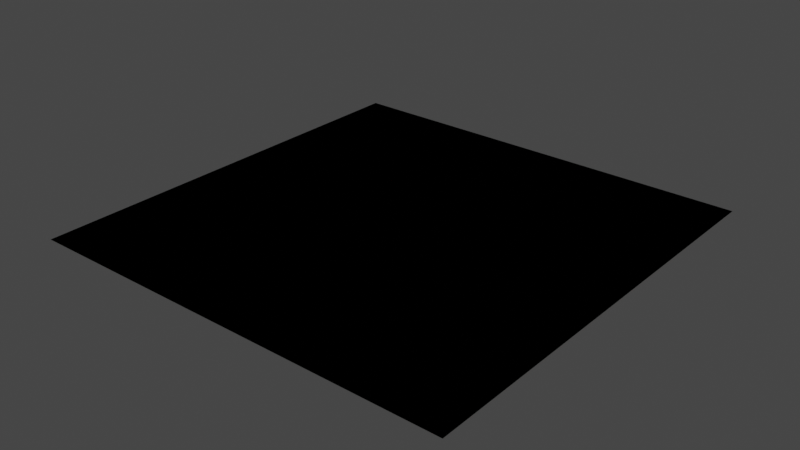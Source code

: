 # Source: basic.blend  (saved by Blender 3.2.14; exported with 4.5.12 LTS)
import bpy
from mathutils import Matrix  # noqa: F401  (used for matrix-valued properties, if any)

bpy.ops.wm.read_factory_settings(use_empty=True)
scene = bpy.context.scene
scene.name = 'Scene'

# ---- materials (node trees are filled in below, after node groups)
mat_material_onlystaticbody = bpy.data.materials.new('material.onlyStaticBody')
mat_material_onlystaticbody.use_transparent_shadow = False
mat_sp_base__op_base__vcio_tile__vcis_16__dup = bpy.data.materials.new('[sp=base][op=base][vcio=tile][vcis=16][dup]')
mat_sp_base__op_base__vcio_tile__vcis_16__dup.use_transparent_shadow = False
mat_sp_base__op_base__vcio_base__vcis_16 = bpy.data.materials.new('[sp=base][op=base][vcio=base][vcis=16]')
mat_sp_base__op_base__vcio_base__vcis_16.use_transparent_shadow = False

# ---- material node trees
mat_material_onlystaticbody.use_nodes = True; mat_material_onlystaticbody.node_tree.nodes.clear()
_N = mat_material_onlystaticbody.node_tree.nodes; _L = mat_material_onlystaticbody.node_tree.links
n0 = _N.new('ShaderNodeBsdfPrincipled'); n0.name = 'Principled BSDF'; n0.location = (10, 300)
n0.distribution = 'GGX'
n0.subsurface_method = 'BURLEY'
n0.inputs[3].default_value = 1.45
n0.inputs[27].default_value = (0.0, 0.0, 0.0, 1.0)
n0.inputs[28].default_value = 1.0
n1 = _N.new('ShaderNodeOutputMaterial'); n1.name = 'Material Output'; n1.location = (300, 300)
_L.new(n0.outputs[0], n1.inputs[0])
n1.is_active_output = True
mat_sp_base__op_base__vcio_tile__vcis_16__dup.use_nodes = True; mat_sp_base__op_base__vcio_tile__vcis_16__dup.node_tree.nodes.clear()
_N = mat_sp_base__op_base__vcio_tile__vcis_16__dup.node_tree.nodes; _L = mat_sp_base__op_base__vcio_tile__vcis_16__dup.node_tree.links
n0 = _N.new('ShaderNodeBsdfPrincipled'); n0.name = 'Principled BSDF'; n0.location = (10, 300)
n0.distribution = 'GGX'
n0.subsurface_method = 'RANDOM_WALK_SKIN'
n0.inputs[0].default_value = (0.1254, 0.0, 0.8, 1.0)
n0.inputs[3].default_value = 1.45
n0.inputs[27].default_value = (0.0, 0.0, 0.0, 1.0)
n0.inputs[28].default_value = 1.0
n1 = _N.new('ShaderNodeOutputMaterial'); n1.name = 'Material Output'; n1.location = (300, 300)
_L.new(n0.outputs[0], n1.inputs[0])
n1.is_active_output = True
mat_sp_base__op_base__vcio_base__vcis_16.use_nodes = True; mat_sp_base__op_base__vcio_base__vcis_16.node_tree.nodes.clear()
_N = mat_sp_base__op_base__vcio_base__vcis_16.node_tree.nodes; _L = mat_sp_base__op_base__vcio_base__vcis_16.node_tree.links
n0 = _N.new('ShaderNodeBsdfPrincipled'); n0.name = 'Principled BSDF'; n0.location = (10, 300)
n0.distribution = 'GGX'
n0.subsurface_method = 'RANDOM_WALK_SKIN'
n0.inputs[0].default_value = (0.8, 0.0, 0.1042, 1.0)
n0.inputs[3].default_value = 1.45
n0.inputs[27].default_value = (0.0, 0.0, 0.0, 1.0)
n0.inputs[28].default_value = 1.0
n1 = _N.new('ShaderNodeOutputMaterial'); n1.name = 'Material Output'; n1.location = (300, 300)
_L.new(n0.outputs[0], n1.inputs[0])
n1.is_active_output = True

# ---- world
world_world = bpy.data.worlds.new('World'); scene.world = world_world
world_world.use_nodes = True; world_world.node_tree.nodes.clear()
_N = world_world.node_tree.nodes; _L = world_world.node_tree.links
n0 = _N.new('ShaderNodeOutputWorld'); n0.name = 'World Output'; n0.location = (300, 300)
n1 = _N.new('ShaderNodeBackground'); n1.name = 'Background'; n1.location = (10, 300)
n1.inputs[0].default_value = (0.05088, 0.05088, 0.05088, 1.0)
_L.new(n1.outputs[0], n0.inputs[0])
n0.is_active_output = True
world_world.color = (0.05088, 0.05088, 0.05088)
world_world.use_sun_shadow = False
world_world.sun_shadow_jitter_overblur = 0.0

# ---- meshes
me_plane = bpy.data.meshes.new('Plane')
me_plane.from_pydata([(0.0, -1.0, 0.0), (1.0, -1.0, 0.0), (0.0, -8.345e-07, 0.0), (1.0, -8.345e-07, 0.0)], [], [(0, 1, 3, 2)])
_uv = me_plane.uv_layers.new(name='UVMap')
_uv.uv.foreach_set('vector', [0.0, 0.0, 1.0, 0.0, 1.0, 1.0, 0.0, 1.0])
me_plane.materials.append(mat_material_onlystaticbody)
me_plane.use_remesh_fix_poles = True
me_plane.use_remesh_preserve_attributes = False
me_plane.use_mirror_vertex_groups = False
me_plane.update()
me_plane_001 = bpy.data.meshes.new('Plane.001')
me_plane_001.from_pydata([(1.0, -8.345e-07, 0.0), (1.0, -1.0, 0.0), (0.0, -8.345e-07, 0.0), (0.0, -1.0, 0.0)], [], [(1, 0, 2, 3)])
me_plane_001.polygons.foreach_set('material_index', [1])
_uv = me_plane_001.uv_layers.new(name='UVMap')
_uv.uv.foreach_set('vector', [0.0, 0.0, 0.0, 0.0, 0.0, 0.0, 0.0, 0.0])
_ca = me_plane_001.color_attributes.new('Col', 'BYTE_COLOR', 'CORNER')
_ca.data.foreach_set('color', [1.0, 1.0, 1.0, 1.0, 1.0, 1.0, 1.0, 1.0, 1.0, 1.0, 1.0, 1.0, 1.0, 1.0, 1.0, 1.0])
me_plane_001.materials.append(mat_sp_base__op_base__vcio_tile__vcis_16__dup)
me_plane_001.materials.append(mat_sp_base__op_base__vcio_base__vcis_16)
me_plane_001.use_remesh_fix_poles = True
me_plane_001.use_remesh_preserve_attributes = False
me_plane_001.use_mirror_vertex_groups = False
me_plane_001.update()

# ---- objects
ob_physics = bpy.data.objects.new('physics', me_plane)
ob_mesh = bpy.data.objects.new('mesh', me_plane_001)

# ---- transforms, parenting, visibility, modifiers, constraints
ob_physics.location = (0.0, 0.0, 0.0)
ob_physics.scale = (1.0, 1.0, 1.0)
ob_physics.lineart.crease_threshold = 0.0
ob_mesh.location = (0.0, 0.0, 0.0)
ob_mesh.scale = (1.0, 1.0, 1.0)
ob_mesh.lineart.crease_threshold = 0.0

# ---- collection membership
scene.collection.objects.link(ob_physics)
scene.collection.objects.link(ob_mesh)

# ---- scene / render settings (as saved in the file)
scene.frame_start = 1; scene.frame_end = 250; scene.frame_set(1)
scene.render.engine = 'BLENDER_EEVEE_NEXT'
scene.cycles.use_denoising = False
scene.cycles.samples = 128
scene.cycles.sampling_pattern = 'TABULATED_SOBOL'
scene.cycles.use_adaptive_sampling = False
scene.cycles.use_light_tree = False
scene.view_settings.view_transform = 'Filmic'
bpy.context.view_layer.update()

# ---- added for rendering (the .blend has no active camera and no usable light): camera, sun
cam_auto = bpy.data.cameras.new('AutoCamera')
cam_auto.lens = 50.0
cam_auto.sensor_width = 36.0
cam_auto.clip_end = 1000.0
ob_auto_camera = bpy.data.objects.new('AutoCamera', cam_auto)
scene.collection.objects.link(ob_auto_camera)
ob_auto_camera.location = (1.80847, -2.07016, 1.04677)
ob_auto_camera.rotation_euler = (1.09748, -7.21219e-08, 0.694738)
scene.camera = ob_auto_camera
light_auto_sun = bpy.data.lights.new('AutoSun', 'SUN')
light_auto_sun.energy = 3.0
light_auto_sun.angle = 0.0523599
ob_auto_sun = bpy.data.objects.new('AutoSun', light_auto_sun)
scene.collection.objects.link(ob_auto_sun)
ob_auto_sun.rotation_euler = (0.872665, 0.174533, 0.523599)
bpy.context.view_layer.update()
